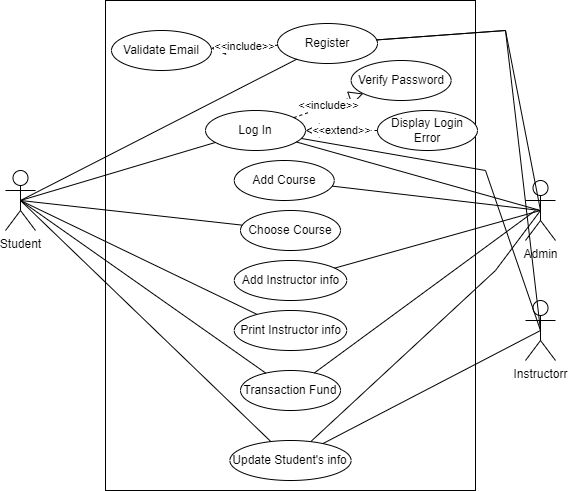

The diagram above was exported from draw.io. Its source (the exported page's mxGraphModel, read from the mxfile embedded in the PNG):
<mxGraphModel dx="595" dy="356" grid="1" gridSize="10" guides="1" tooltips="1" connect="1" arrows="1" fold="1" page="1" pageScale="1" pageWidth="850" pageHeight="1100" math="0" shadow="0">
  <root>
    <mxCell id="0" />
    <mxCell id="1" parent="0" />
    <mxCell id="2EVhGGqvu4lypYlPVRJi-1" value="" style="html=1;" parent="1" vertex="1">
      <mxGeometry x="200" y="30" width="370" height="490" as="geometry" />
    </mxCell>
    <mxCell id="2EVhGGqvu4lypYlPVRJi-2" value="Student" style="shape=umlActor;verticalLabelPosition=bottom;verticalAlign=top;html=1;" parent="1" vertex="1">
      <mxGeometry x="100" y="200" width="30" height="60" as="geometry" />
    </mxCell>
    <mxCell id="2EVhGGqvu4lypYlPVRJi-3" value="Admin" style="shape=umlActor;verticalLabelPosition=bottom;verticalAlign=top;html=1;" parent="1" vertex="1">
      <mxGeometry x="620" y="210" width="30" height="60" as="geometry" />
    </mxCell>
    <mxCell id="2EVhGGqvu4lypYlPVRJi-4" value="Instructorr" style="shape=umlActor;verticalLabelPosition=bottom;verticalAlign=top;html=1;" parent="1" vertex="1">
      <mxGeometry x="620" y="330" width="30" height="60" as="geometry" />
    </mxCell>
    <mxCell id="2EVhGGqvu4lypYlPVRJi-7" value="Log In" style="ellipse;whiteSpace=wrap;html=1;" parent="1" vertex="1">
      <mxGeometry x="300" y="140" width="100" height="40" as="geometry" />
    </mxCell>
    <mxCell id="2EVhGGqvu4lypYlPVRJi-9" value="Add Course" style="ellipse;whiteSpace=wrap;html=1;" parent="1" vertex="1">
      <mxGeometry x="328.75" y="190" width="100" height="40" as="geometry" />
    </mxCell>
    <mxCell id="2EVhGGqvu4lypYlPVRJi-10" value="Add Instructor info" style="ellipse;whiteSpace=wrap;html=1;" parent="1" vertex="1">
      <mxGeometry x="328.75" y="290" width="112.5" height="40" as="geometry" />
    </mxCell>
    <mxCell id="2EVhGGqvu4lypYlPVRJi-15" value="Display Login Error" style="ellipse;whiteSpace=wrap;html=1;" parent="1" vertex="1">
      <mxGeometry x="472" y="140" width="100" height="40" as="geometry" />
    </mxCell>
    <mxCell id="2EVhGGqvu4lypYlPVRJi-16" value="Verify Password" style="ellipse;whiteSpace=wrap;html=1;" parent="1" vertex="1">
      <mxGeometry x="445.63" y="90" width="100" height="40" as="geometry" />
    </mxCell>
    <mxCell id="2EVhGGqvu4lypYlPVRJi-17" value="&amp;lt;&amp;lt;include&amp;gt;&amp;gt;" style="endArrow=block;dashed=1;endFill=0;endSize=12;html=1;rounded=0;" parent="1" source="2EVhGGqvu4lypYlPVRJi-7" target="2EVhGGqvu4lypYlPVRJi-16" edge="1">
      <mxGeometry width="160" relative="1" as="geometry">
        <mxPoint x="340" y="250" as="sourcePoint" />
        <mxPoint x="500" y="250" as="targetPoint" />
        <Array as="points" />
      </mxGeometry>
    </mxCell>
    <mxCell id="2EVhGGqvu4lypYlPVRJi-18" value="&amp;lt;&amp;lt;extend&amp;gt;&amp;gt;" style="endArrow=block;dashed=1;endFill=0;endSize=12;html=1;rounded=0;" parent="1" source="2EVhGGqvu4lypYlPVRJi-15" target="2EVhGGqvu4lypYlPVRJi-7" edge="1">
      <mxGeometry width="160" relative="1" as="geometry">
        <mxPoint x="413.22535933421113" y="99.94759085250905" as="sourcePoint" />
        <mxPoint x="456.69072069757226" y="89.99444906979102" as="targetPoint" />
        <Array as="points" />
      </mxGeometry>
    </mxCell>
    <mxCell id="2EVhGGqvu4lypYlPVRJi-35" value="Transaction Fund" style="ellipse;whiteSpace=wrap;html=1;" parent="1" vertex="1">
      <mxGeometry x="335.01" y="400" width="100" height="40" as="geometry" />
    </mxCell>
    <mxCell id="2EVhGGqvu4lypYlPVRJi-42" value="Update Student's info" style="ellipse;whiteSpace=wrap;html=1;" parent="1" vertex="1">
      <mxGeometry x="324.38" y="470" width="121.25" height="40" as="geometry" />
    </mxCell>
    <mxCell id="MVpuOti9B1kdbdCOLLOm-1" value="" style="endArrow=none;html=1;rounded=0;exitX=0.5;exitY=0.5;exitDx=0;exitDy=0;exitPerimeter=0;" parent="1" source="2EVhGGqvu4lypYlPVRJi-2" target="2EVhGGqvu4lypYlPVRJi-7" edge="1">
      <mxGeometry width="50" height="50" relative="1" as="geometry">
        <mxPoint x="400" y="280" as="sourcePoint" />
        <mxPoint x="450" y="230" as="targetPoint" />
      </mxGeometry>
    </mxCell>
    <mxCell id="MVpuOti9B1kdbdCOLLOm-4" value="" style="endArrow=none;html=1;rounded=0;exitX=0.5;exitY=0.5;exitDx=0;exitDy=0;exitPerimeter=0;" parent="1" source="2EVhGGqvu4lypYlPVRJi-2" target="2EVhGGqvu4lypYlPVRJi-35" edge="1">
      <mxGeometry width="50" height="50" relative="1" as="geometry">
        <mxPoint x="147.01" y="245" as="sourcePoint" />
        <mxPoint x="276.6303419412511" y="147.68099129444818" as="targetPoint" />
      </mxGeometry>
    </mxCell>
    <mxCell id="MVpuOti9B1kdbdCOLLOm-5" value="" style="endArrow=none;html=1;rounded=0;exitX=0.5;exitY=0.5;exitDx=0;exitDy=0;exitPerimeter=0;" parent="1" source="2EVhGGqvu4lypYlPVRJi-2" target="2EVhGGqvu4lypYlPVRJi-42" edge="1">
      <mxGeometry width="50" height="50" relative="1" as="geometry">
        <mxPoint x="157.01" y="255" as="sourcePoint" />
        <mxPoint x="286.6303419412511" y="157.68099129444818" as="targetPoint" />
      </mxGeometry>
    </mxCell>
    <mxCell id="MVpuOti9B1kdbdCOLLOm-7" value="" style="endArrow=none;html=1;rounded=0;entryX=0.5;entryY=0.5;entryDx=0;entryDy=0;entryPerimeter=0;" parent="1" source="2EVhGGqvu4lypYlPVRJi-9" target="2EVhGGqvu4lypYlPVRJi-3" edge="1">
      <mxGeometry width="50" height="50" relative="1" as="geometry">
        <mxPoint x="484.4908731406415" y="209.12633295192643" as="sourcePoint" />
        <mxPoint x="306.6303419412511" y="177.68099129444818" as="targetPoint" />
      </mxGeometry>
    </mxCell>
    <mxCell id="MVpuOti9B1kdbdCOLLOm-8" value="" style="endArrow=none;html=1;rounded=0;entryX=0.5;entryY=0.5;entryDx=0;entryDy=0;entryPerimeter=0;" parent="1" source="2EVhGGqvu4lypYlPVRJi-10" target="2EVhGGqvu4lypYlPVRJi-3" edge="1">
      <mxGeometry width="50" height="50" relative="1" as="geometry">
        <mxPoint x="187.01" y="285" as="sourcePoint" />
        <mxPoint x="316.6303419412511" y="187.68099129444818" as="targetPoint" />
      </mxGeometry>
    </mxCell>
    <mxCell id="MVpuOti9B1kdbdCOLLOm-9" value="" style="endArrow=none;html=1;rounded=0;" parent="1" source="2EVhGGqvu4lypYlPVRJi-35" edge="1">
      <mxGeometry width="50" height="50" relative="1" as="geometry">
        <mxPoint x="197.01" y="295" as="sourcePoint" />
        <mxPoint x="630" y="240" as="targetPoint" />
      </mxGeometry>
    </mxCell>
    <mxCell id="MVpuOti9B1kdbdCOLLOm-10" value="" style="endArrow=none;html=1;rounded=0;entryX=0.5;entryY=0.5;entryDx=0;entryDy=0;entryPerimeter=0;" parent="1" source="2EVhGGqvu4lypYlPVRJi-42" target="2EVhGGqvu4lypYlPVRJi-3" edge="1">
      <mxGeometry width="50" height="50" relative="1" as="geometry">
        <mxPoint x="207.01" y="305" as="sourcePoint" />
        <mxPoint x="336.6303419412511" y="207.68099129444818" as="targetPoint" />
        <Array as="points">
          <mxPoint x="590" y="300" />
        </Array>
      </mxGeometry>
    </mxCell>
    <mxCell id="MVpuOti9B1kdbdCOLLOm-11" value="" style="endArrow=none;html=1;rounded=0;entryX=0.5;entryY=0.5;entryDx=0;entryDy=0;entryPerimeter=0;" parent="1" source="2EVhGGqvu4lypYlPVRJi-42" target="2EVhGGqvu4lypYlPVRJi-4" edge="1">
      <mxGeometry width="50" height="50" relative="1" as="geometry">
        <mxPoint x="217.01" y="315" as="sourcePoint" />
        <mxPoint x="346.6303419412511" y="217.68099129444818" as="targetPoint" />
      </mxGeometry>
    </mxCell>
    <mxCell id="C8LLYTBY53dZuX9DiRh--1" value="" style="endArrow=none;html=1;rounded=0;exitX=0.5;exitY=0.5;exitDx=0;exitDy=0;exitPerimeter=0;" parent="1" source="2EVhGGqvu4lypYlPVRJi-3" target="2EVhGGqvu4lypYlPVRJi-7" edge="1">
      <mxGeometry width="50" height="50" relative="1" as="geometry">
        <mxPoint x="125" y="240" as="sourcePoint" />
        <mxPoint x="356.58893602013313" y="162.8036879932888" as="targetPoint" />
      </mxGeometry>
    </mxCell>
    <mxCell id="C8LLYTBY53dZuX9DiRh--2" value="" style="endArrow=none;html=1;rounded=0;exitX=0.5;exitY=0.5;exitDx=0;exitDy=0;exitPerimeter=0;" parent="1" source="2EVhGGqvu4lypYlPVRJi-4" target="2EVhGGqvu4lypYlPVRJi-7" edge="1">
      <mxGeometry width="50" height="50" relative="1" as="geometry">
        <mxPoint x="135" y="250" as="sourcePoint" />
        <mxPoint x="366.58893602013313" y="172.8036879932888" as="targetPoint" />
        <Array as="points">
          <mxPoint x="580" y="200" />
        </Array>
      </mxGeometry>
    </mxCell>
    <mxCell id="C8LLYTBY53dZuX9DiRh--4" value="Choose Course" style="ellipse;whiteSpace=wrap;html=1;" parent="1" vertex="1">
      <mxGeometry x="335" y="240" width="100" height="40" as="geometry" />
    </mxCell>
    <mxCell id="C8LLYTBY53dZuX9DiRh--5" value="" style="endArrow=none;html=1;rounded=0;exitX=0.5;exitY=0.5;exitDx=0;exitDy=0;exitPerimeter=0;" parent="1" source="2EVhGGqvu4lypYlPVRJi-2" target="C8LLYTBY53dZuX9DiRh--4" edge="1">
      <mxGeometry width="50" height="50" relative="1" as="geometry">
        <mxPoint x="125" y="240" as="sourcePoint" />
        <mxPoint x="358.31196629908845" y="153.58816062996732" as="targetPoint" />
      </mxGeometry>
    </mxCell>
    <mxCell id="C8LLYTBY53dZuX9DiRh--6" value="Print Instructor info" style="ellipse;whiteSpace=wrap;html=1;" parent="1" vertex="1">
      <mxGeometry x="328.75" y="340" width="112.5" height="40" as="geometry" />
    </mxCell>
    <mxCell id="C8LLYTBY53dZuX9DiRh--7" value="" style="endArrow=none;html=1;rounded=0;exitX=0.5;exitY=0.5;exitDx=0;exitDy=0;exitPerimeter=0;" parent="1" source="2EVhGGqvu4lypYlPVRJi-2" target="C8LLYTBY53dZuX9DiRh--6" edge="1">
      <mxGeometry width="50" height="50" relative="1" as="geometry">
        <mxPoint x="125" y="240" as="sourcePoint" />
        <mxPoint x="345" y="240" as="targetPoint" />
      </mxGeometry>
    </mxCell>
    <mxCell id="C8LLYTBY53dZuX9DiRh--8" value="Register" style="ellipse;whiteSpace=wrap;html=1;" parent="1" vertex="1">
      <mxGeometry x="372" y="53" width="100" height="40" as="geometry" />
    </mxCell>
    <mxCell id="C8LLYTBY53dZuX9DiRh--9" value="" style="endArrow=none;html=1;rounded=0;exitX=0.5;exitY=0.5;exitDx=0;exitDy=0;exitPerimeter=0;" parent="1" source="2EVhGGqvu4lypYlPVRJi-2" target="C8LLYTBY53dZuX9DiRh--8" edge="1">
      <mxGeometry width="50" height="50" relative="1" as="geometry">
        <mxPoint x="124.99999999999977" y="240" as="sourcePoint" />
        <mxPoint x="343.41196642227897" y="181.1026876972196" as="targetPoint" />
      </mxGeometry>
    </mxCell>
    <mxCell id="C8LLYTBY53dZuX9DiRh--10" value="" style="endArrow=none;html=1;rounded=0;entryX=0.5;entryY=0.5;entryDx=0;entryDy=0;entryPerimeter=0;" parent="1" source="C8LLYTBY53dZuX9DiRh--8" target="2EVhGGqvu4lypYlPVRJi-3" edge="1">
      <mxGeometry width="50" height="50" relative="1" as="geometry">
        <mxPoint x="134.99999999999977" y="250" as="sourcePoint" />
        <mxPoint x="353.41196642227897" y="191.1026876972196" as="targetPoint" />
        <Array as="points">
          <mxPoint x="600" y="60" />
        </Array>
      </mxGeometry>
    </mxCell>
    <mxCell id="C8LLYTBY53dZuX9DiRh--11" value="" style="endArrow=none;html=1;rounded=0;entryX=0.5;entryY=0.5;entryDx=0;entryDy=0;entryPerimeter=0;" parent="1" source="C8LLYTBY53dZuX9DiRh--8" target="2EVhGGqvu4lypYlPVRJi-4" edge="1">
      <mxGeometry width="50" height="50" relative="1" as="geometry">
        <mxPoint x="144.99999999999977" y="260" as="sourcePoint" />
        <mxPoint x="363.41196642227897" y="201.1026876972196" as="targetPoint" />
        <Array as="points">
          <mxPoint x="600" y="60" />
        </Array>
      </mxGeometry>
    </mxCell>
    <mxCell id="C8LLYTBY53dZuX9DiRh--12" value="&amp;lt;&amp;lt;include&amp;gt;&amp;gt;" style="endArrow=block;dashed=1;endFill=0;endSize=12;html=1;rounded=0;" parent="1" source="C8LLYTBY53dZuX9DiRh--8" target="C8LLYTBY53dZuX9DiRh--13" edge="1">
      <mxGeometry width="160" relative="1" as="geometry">
        <mxPoint x="411.41509433962915" y="153.018867924524" as="sourcePoint" />
        <mxPoint x="300" y="80" as="targetPoint" />
        <Array as="points" />
      </mxGeometry>
    </mxCell>
    <mxCell id="C8LLYTBY53dZuX9DiRh--13" value="Validate Email" style="ellipse;whiteSpace=wrap;html=1;" parent="1" vertex="1">
      <mxGeometry x="206" y="60" width="100" height="40" as="geometry" />
    </mxCell>
  </root>
</mxGraphModel>